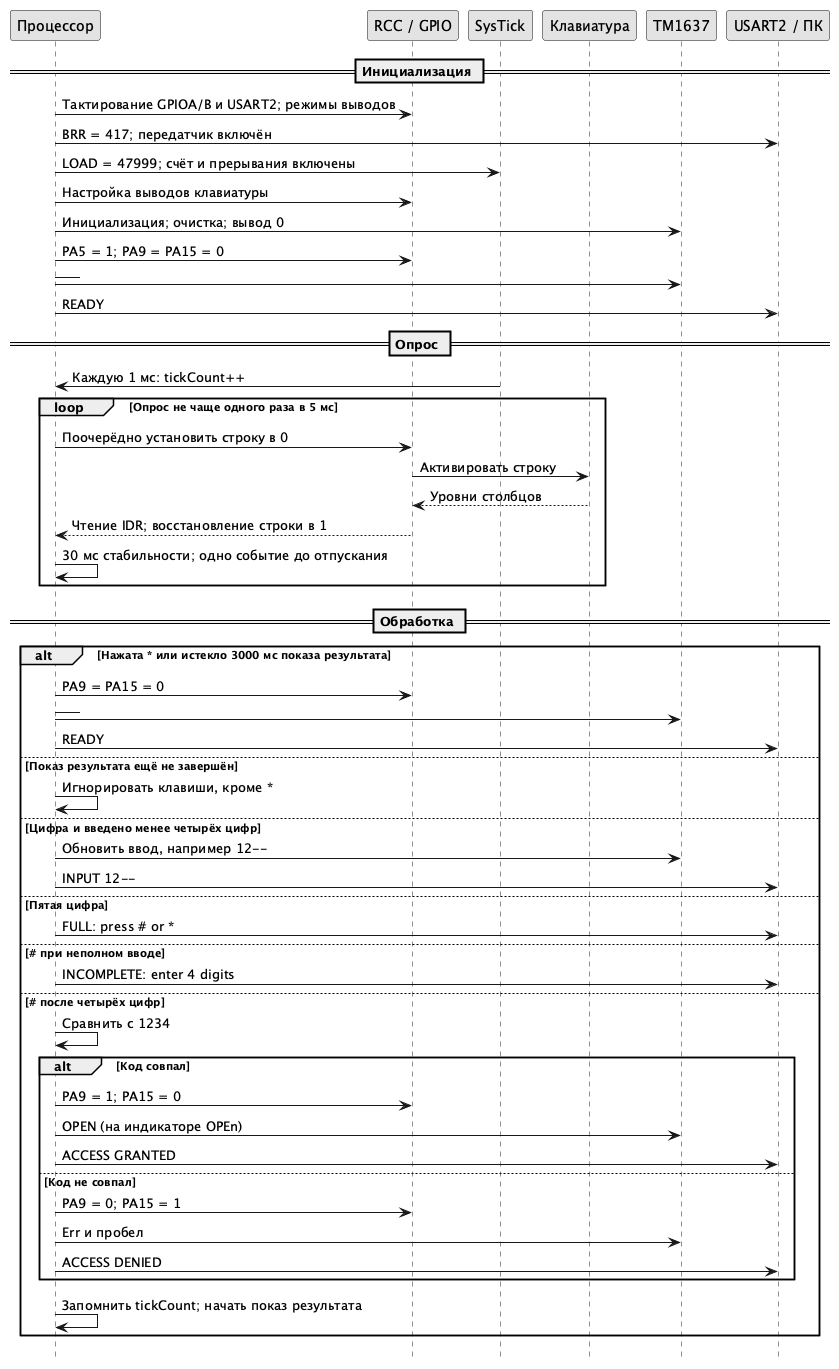

The diagram above was rendered by PlantUML. Its source (embedded in the PNG):
@startuml
skinparam monochrome true
skinparam shadowing false
skinparam defaultFontName SansSerif
hide footbox
participant "Процессор" as CPU
participant "RCC / GPIO" as IO
participant "SysTick" as T
participant "Клавиатура" as K
participant "TM1637" as D
participant "USART2 / ПК" as U
== Инициализация ==
CPU -> IO: Тактирование GPIOA/B и USART2; режимы выводов
CPU -> U: BRR = 417; передатчик включён
CPU -> T: LOAD = 47999; счёт и прерывания включены
CPU -> IO: Настройка выводов клавиатуры
CPU -> D: Инициализация; очистка; вывод 0
CPU -> IO: PA5 = 1; PA9 = PA15 = 0
CPU -> D: ----
CPU -> U: READY
== Опрос ==
T -> CPU: Каждую 1 мс: tickCount++ 
loop Опрос не чаще одного раза в 5 мс
  CPU -> IO: Поочерёдно установить строку в 0
  IO -> K: Активировать строку
  K --> IO: Уровни столбцов
  IO --> CPU: Чтение IDR; восстановление строки в 1
  CPU -> CPU: 30 мс стабильности; одно событие до отпускания
end
== Обработка ==
alt Нажата * или истекло 3000 мс показа результата
  CPU -> IO: PA9 = PA15 = 0
  CPU -> D: ----
  CPU -> U: READY
else Показ результата ещё не завершён
  CPU -> CPU: Игнорировать клавиши, кроме *
else Цифра и введено менее четырёх цифр
  CPU -> D: Обновить ввод, например 12--
  CPU -> U: INPUT 12--
else Пятая цифра
  CPU -> U: FULL: press # or *
else # при неполном вводе
  CPU -> U: INCOMPLETE: enter 4 digits
else # после четырёх цифр
  CPU -> CPU: Сравнить с 1234
  alt Код совпал
    CPU -> IO: PA9 = 1; PA15 = 0
    CPU -> D: OPEN (на индикаторе OPEn)
    CPU -> U: ACCESS GRANTED
  else Код не совпал
    CPU -> IO: PA9 = 0; PA15 = 1
    CPU -> D: Err и пробел
    CPU -> U: ACCESS DENIED
  end
  CPU -> CPU: Запомнить tickCount; начать показ результата
end
@enduml